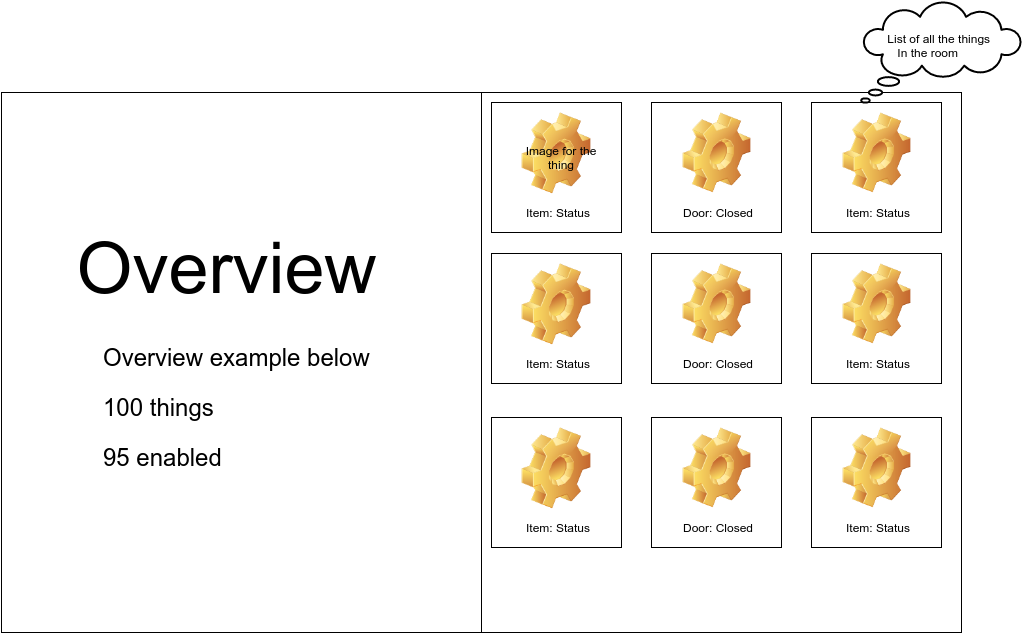

The diagram above was exported from draw.io. Its source (the exported page's mxGraphModel, read from the mxfile embedded in the PNG):
<mxGraphModel dx="300" dy="1683" grid="1" gridSize="10" guides="1" tooltips="1" connect="1" arrows="1" fold="1" page="1" pageScale="1" pageWidth="850" pageHeight="1100" background="#ffffff" math="0" shadow="0">
  <root>
    <mxCell id="0" />
    <mxCell id="1" parent="0" />
    <mxCell id="623f2d576b8ff4c5-1" value="" style="whiteSpace=wrap;html=1;align=left;" vertex="1" parent="1">
      <mxGeometry x="40" y="80" width="960" height="540" as="geometry" />
    </mxCell>
    <mxCell id="623f2d576b8ff4c5-20" value="&lt;font style=&quot;font-size: 72px&quot;&gt;Overview&lt;/font&gt;" style="text;html=1;strokeColor=none;fillColor=none;align=center;verticalAlign=middle;whiteSpace=wrap;overflow=hidden;" vertex="1" parent="1">
      <mxGeometry x="110" y="210" width="310" height="90" as="geometry" />
    </mxCell>
    <mxCell id="623f2d576b8ff4c5-21" value="&lt;span style=&quot;font-size: 24px ; line-height: 28.8px&quot;&gt;100 things&lt;/span&gt;" style="text;html=1;strokeColor=none;fillColor=none;align=left;verticalAlign=middle;whiteSpace=wrap;overflow=hidden;" vertex="1" parent="1">
      <mxGeometry x="140" y="370" width="180" height="50" as="geometry" />
    </mxCell>
    <mxCell id="623f2d576b8ff4c5-22" value="&lt;span style=&quot;font-size: 24px ; line-height: 28.8px&quot;&gt;95 enabled&lt;/span&gt;" style="text;html=1;strokeColor=none;fillColor=none;align=left;verticalAlign=middle;whiteSpace=wrap;overflow=hidden;" vertex="1" parent="1">
      <mxGeometry x="140" y="420" width="180" height="50" as="geometry" />
    </mxCell>
    <mxCell id="623f2d576b8ff4c5-23" value="&lt;span style=&quot;font-size: 24px ; line-height: 28.8px&quot;&gt;Overview example below&lt;/span&gt;" style="text;html=1;strokeColor=none;fillColor=none;align=left;verticalAlign=middle;whiteSpace=wrap;overflow=hidden;" vertex="1" parent="1">
      <mxGeometry x="140" y="320" width="300" height="50" as="geometry" />
    </mxCell>
    <mxCell id="623f2d576b8ff4c5-27" style="edgeStyle=none;rounded=0;html=1;exitX=0.5;exitY=0;jettySize=auto;orthogonalLoop=1;" edge="1" parent="1" source="623f2d576b8ff4c5-1" target="623f2d576b8ff4c5-1">
      <mxGeometry relative="1" as="geometry" />
    </mxCell>
    <mxCell id="623f2d576b8ff4c5-29" value="" style="whiteSpace=wrap;html=1;align=left;" vertex="1" parent="1">
      <mxGeometry x="520" y="80" width="480" height="540" as="geometry" />
    </mxCell>
    <mxCell id="623f2d576b8ff4c5-30" value="" style="whiteSpace=wrap;html=1;align=left;" vertex="1" parent="1">
      <mxGeometry x="530" y="90" width="130" height="130" as="geometry" />
    </mxCell>
    <mxCell id="623f2d576b8ff4c5-31" value="" style="shape=image;html=1;verticalLabelPosition=bottom;labelBackgroundColor=#ffffff;verticalAlign=top;imageAspect=1;aspect=fixed;image=img/clipart/Gear_128x128.png;align=left;" vertex="1" parent="1">
      <mxGeometry x="560" y="100" width="69" height="81" as="geometry" />
    </mxCell>
    <mxCell id="623f2d576b8ff4c5-32" value="Item: Status" style="text;html=1;strokeColor=none;fillColor=none;align=center;verticalAlign=middle;whiteSpace=wrap;overflow=hidden;" vertex="1" parent="1">
      <mxGeometry x="541" y="190" width="109" height="20" as="geometry" />
    </mxCell>
    <mxCell id="623f2d576b8ff4c5-33" style="edgeStyle=none;rounded=0;html=1;exitX=0.5;exitY=0;jettySize=auto;orthogonalLoop=1;" edge="1" parent="1">
      <mxGeometry relative="1" as="geometry">
        <mxPoint x="680" y="80" as="sourcePoint" />
        <mxPoint x="680" y="80" as="targetPoint" />
      </mxGeometry>
    </mxCell>
    <mxCell id="623f2d576b8ff4c5-34" value="" style="whiteSpace=wrap;html=1;align=left;" vertex="1" parent="1">
      <mxGeometry x="690" y="90" width="130" height="130" as="geometry" />
    </mxCell>
    <mxCell id="623f2d576b8ff4c5-35" value="" style="shape=image;html=1;verticalLabelPosition=bottom;labelBackgroundColor=#ffffff;verticalAlign=top;imageAspect=1;aspect=fixed;image=img/clipart/Gear_128x128.png;align=left;" vertex="1" parent="1">
      <mxGeometry x="721" y="100" width="68" height="80" as="geometry" />
    </mxCell>
    <mxCell id="623f2d576b8ff4c5-36" value="Door: Closed" style="text;html=1;strokeColor=none;fillColor=none;align=center;verticalAlign=middle;whiteSpace=wrap;overflow=hidden;" vertex="1" parent="1">
      <mxGeometry x="701" y="190" width="109" height="20" as="geometry" />
    </mxCell>
    <mxCell id="623f2d576b8ff4c5-37" value="" style="whiteSpace=wrap;html=1;align=left;" vertex="1" parent="1">
      <mxGeometry x="850" y="90" width="130" height="130" as="geometry" />
    </mxCell>
    <mxCell id="623f2d576b8ff4c5-38" value="" style="shape=image;html=1;verticalLabelPosition=bottom;labelBackgroundColor=#ffffff;verticalAlign=top;imageAspect=1;aspect=fixed;image=img/clipart/Gear_128x128.png;align=left;" vertex="1" parent="1">
      <mxGeometry x="881" y="100" width="68" height="80" as="geometry" />
    </mxCell>
    <mxCell id="623f2d576b8ff4c5-39" value="Item: Status" style="text;html=1;strokeColor=none;fillColor=none;align=center;verticalAlign=middle;whiteSpace=wrap;overflow=hidden;" vertex="1" parent="1">
      <mxGeometry x="861" y="190" width="109" height="20" as="geometry" />
    </mxCell>
    <mxCell id="623f2d576b8ff4c5-40" style="edgeStyle=none;rounded=0;html=1;exitX=0.5;exitY=0;jettySize=auto;orthogonalLoop=1;" edge="1" parent="1">
      <mxGeometry relative="1" as="geometry">
        <mxPoint x="520" y="231" as="sourcePoint" />
        <mxPoint x="520" y="231" as="targetPoint" />
      </mxGeometry>
    </mxCell>
    <mxCell id="623f2d576b8ff4c5-41" value="" style="whiteSpace=wrap;html=1;align=left;" vertex="1" parent="1">
      <mxGeometry x="530" y="241" width="130" height="130" as="geometry" />
    </mxCell>
    <mxCell id="623f2d576b8ff4c5-42" value="" style="shape=image;html=1;verticalLabelPosition=bottom;labelBackgroundColor=#ffffff;verticalAlign=top;imageAspect=1;aspect=fixed;image=img/clipart/Gear_128x128.png;align=left;" vertex="1" parent="1">
      <mxGeometry x="560" y="251" width="69" height="81" as="geometry" />
    </mxCell>
    <mxCell id="623f2d576b8ff4c5-43" value="Item: Status" style="text;html=1;strokeColor=none;fillColor=none;align=center;verticalAlign=middle;whiteSpace=wrap;overflow=hidden;" vertex="1" parent="1">
      <mxGeometry x="541" y="341" width="109" height="20" as="geometry" />
    </mxCell>
    <mxCell id="623f2d576b8ff4c5-44" style="edgeStyle=none;rounded=0;html=1;exitX=0.5;exitY=0;jettySize=auto;orthogonalLoop=1;" edge="1" parent="1">
      <mxGeometry relative="1" as="geometry">
        <mxPoint x="680" y="231" as="sourcePoint" />
        <mxPoint x="680" y="231" as="targetPoint" />
      </mxGeometry>
    </mxCell>
    <mxCell id="623f2d576b8ff4c5-45" value="" style="whiteSpace=wrap;html=1;align=left;" vertex="1" parent="1">
      <mxGeometry x="690" y="241" width="130" height="130" as="geometry" />
    </mxCell>
    <mxCell id="623f2d576b8ff4c5-46" value="" style="shape=image;html=1;verticalLabelPosition=bottom;labelBackgroundColor=#ffffff;verticalAlign=top;imageAspect=1;aspect=fixed;image=img/clipart/Gear_128x128.png;align=left;" vertex="1" parent="1">
      <mxGeometry x="721" y="251" width="68" height="80" as="geometry" />
    </mxCell>
    <mxCell id="623f2d576b8ff4c5-47" value="Door: Closed" style="text;html=1;strokeColor=none;fillColor=none;align=center;verticalAlign=middle;whiteSpace=wrap;overflow=hidden;" vertex="1" parent="1">
      <mxGeometry x="701" y="341" width="109" height="20" as="geometry" />
    </mxCell>
    <mxCell id="623f2d576b8ff4c5-48" value="" style="whiteSpace=wrap;html=1;align=left;" vertex="1" parent="1">
      <mxGeometry x="850" y="241" width="130" height="130" as="geometry" />
    </mxCell>
    <mxCell id="623f2d576b8ff4c5-49" value="" style="shape=image;html=1;verticalLabelPosition=bottom;labelBackgroundColor=#ffffff;verticalAlign=top;imageAspect=1;aspect=fixed;image=img/clipart/Gear_128x128.png;align=left;" vertex="1" parent="1">
      <mxGeometry x="881" y="251" width="68" height="80" as="geometry" />
    </mxCell>
    <mxCell id="623f2d576b8ff4c5-50" value="Item: Status" style="text;html=1;strokeColor=none;fillColor=none;align=center;verticalAlign=middle;whiteSpace=wrap;overflow=hidden;" vertex="1" parent="1">
      <mxGeometry x="861" y="341" width="109" height="20" as="geometry" />
    </mxCell>
    <mxCell id="623f2d576b8ff4c5-51" style="edgeStyle=none;rounded=0;html=1;exitX=0.5;exitY=0;jettySize=auto;orthogonalLoop=1;" edge="1" parent="1">
      <mxGeometry relative="1" as="geometry">
        <mxPoint x="520" y="395" as="sourcePoint" />
        <mxPoint x="520" y="395" as="targetPoint" />
      </mxGeometry>
    </mxCell>
    <mxCell id="623f2d576b8ff4c5-52" value="" style="whiteSpace=wrap;html=1;align=left;" vertex="1" parent="1">
      <mxGeometry x="530" y="405" width="130" height="130" as="geometry" />
    </mxCell>
    <mxCell id="623f2d576b8ff4c5-53" value="" style="shape=image;html=1;verticalLabelPosition=bottom;labelBackgroundColor=#ffffff;verticalAlign=top;imageAspect=1;aspect=fixed;image=img/clipart/Gear_128x128.png;align=left;" vertex="1" parent="1">
      <mxGeometry x="560" y="415" width="69" height="81" as="geometry" />
    </mxCell>
    <mxCell id="623f2d576b8ff4c5-54" value="Item: Status" style="text;html=1;strokeColor=none;fillColor=none;align=center;verticalAlign=middle;whiteSpace=wrap;overflow=hidden;" vertex="1" parent="1">
      <mxGeometry x="541" y="505" width="109" height="20" as="geometry" />
    </mxCell>
    <mxCell id="623f2d576b8ff4c5-55" style="edgeStyle=none;rounded=0;html=1;exitX=0.5;exitY=0;jettySize=auto;orthogonalLoop=1;" edge="1" parent="1">
      <mxGeometry relative="1" as="geometry">
        <mxPoint x="680" y="395" as="sourcePoint" />
        <mxPoint x="680" y="395" as="targetPoint" />
      </mxGeometry>
    </mxCell>
    <mxCell id="623f2d576b8ff4c5-56" value="" style="whiteSpace=wrap;html=1;align=left;" vertex="1" parent="1">
      <mxGeometry x="690" y="405" width="130" height="130" as="geometry" />
    </mxCell>
    <mxCell id="623f2d576b8ff4c5-57" value="" style="shape=image;html=1;verticalLabelPosition=bottom;labelBackgroundColor=#ffffff;verticalAlign=top;imageAspect=1;aspect=fixed;image=img/clipart/Gear_128x128.png;align=left;" vertex="1" parent="1">
      <mxGeometry x="721" y="415" width="68" height="80" as="geometry" />
    </mxCell>
    <mxCell id="623f2d576b8ff4c5-58" value="Door: Closed" style="text;html=1;strokeColor=none;fillColor=none;align=center;verticalAlign=middle;whiteSpace=wrap;overflow=hidden;" vertex="1" parent="1">
      <mxGeometry x="701" y="505" width="109" height="20" as="geometry" />
    </mxCell>
    <mxCell id="623f2d576b8ff4c5-59" value="" style="whiteSpace=wrap;html=1;align=left;" vertex="1" parent="1">
      <mxGeometry x="850" y="405" width="130" height="130" as="geometry" />
    </mxCell>
    <mxCell id="623f2d576b8ff4c5-60" value="" style="shape=image;html=1;verticalLabelPosition=bottom;labelBackgroundColor=#ffffff;verticalAlign=top;imageAspect=1;aspect=fixed;image=img/clipart/Gear_128x128.png;align=left;" vertex="1" parent="1">
      <mxGeometry x="881" y="415" width="68" height="80" as="geometry" />
    </mxCell>
    <mxCell id="623f2d576b8ff4c5-61" value="Item: Status" style="text;html=1;strokeColor=none;fillColor=none;align=center;verticalAlign=middle;whiteSpace=wrap;overflow=hidden;" vertex="1" parent="1">
      <mxGeometry x="861" y="505" width="109" height="20" as="geometry" />
    </mxCell>
    <mxCell id="623f2d576b8ff4c5-63" value="&amp;nbsp; &amp;nbsp; &amp;nbsp; &amp;nbsp;List of all the things&amp;nbsp;&lt;div&gt;&amp;nbsp; &amp;nbsp; &amp;nbsp; &amp;nbsp; &amp;nbsp; In the room&lt;/div&gt;&lt;div&gt;&lt;br&gt;&lt;/div&gt;" style="strokeWidth=2;whiteSpace=wrap;html=1;shape=mxgraph.basic.cloud_callout;align=left;" vertex="1" parent="1">
      <mxGeometry x="900" y="-10" width="160" height="100" as="geometry" />
    </mxCell>
    <mxCell id="623f2d576b8ff4c5-64" value="Image for the thing" style="text;html=1;strokeColor=none;fillColor=none;align=center;verticalAlign=middle;whiteSpace=wrap;overflow=hidden;" vertex="1" parent="1">
      <mxGeometry x="550" y="120" width="100" height="50" as="geometry" />
    </mxCell>
  </root>
</mxGraphModel>